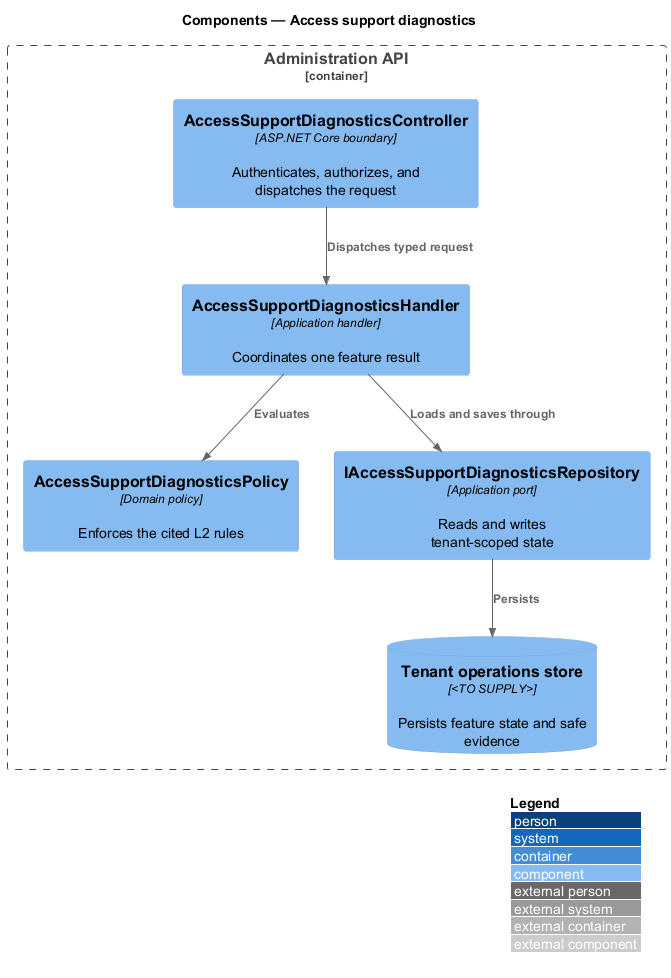

The diagram above was rendered by PlantUML. Its source (embedded in the PNG):
@startuml
!include <C4/C4_Component>
LAYOUT_WITH_LEGEND()
title Components — Access support diagnostics

Container_Boundary(api, "Administration API") {
  Component(controller, "AccessSupportDiagnosticsController", "ASP.NET Core boundary", "Authenticates, authorizes, and dispatches the request")
  Component(handler, "AccessSupportDiagnosticsHandler", "Application handler", "Coordinates one feature result")
  Component(policy, "AccessSupportDiagnosticsPolicy", "Domain policy", "Enforces the cited L2 rules")
  Component(repository, "IAccessSupportDiagnosticsRepository", "Application port", "Reads and writes tenant-scoped state")
  ComponentDb(store, "Tenant operations store", "<TO SUPPLY>", "Persists feature state and safe evidence")
}

Rel(controller, handler, "Dispatches typed request")
Rel(handler, policy, "Evaluates")
Rel(handler, repository, "Loads and saves through")
Rel(repository, store, "Persists")
@enduml